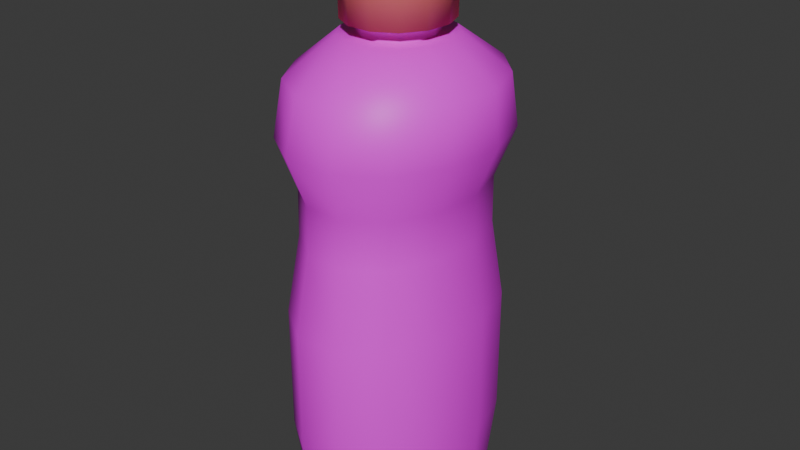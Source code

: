 # Source: Baby_Oil_Model.blend  (saved by Blender 4.2.66; exported with 4.5.12 LTS)
import bpy
from mathutils import Matrix  # noqa: F401  (used for matrix-valued properties, if any)

bpy.ops.wm.read_factory_settings(use_empty=True)
scene = bpy.context.scene
scene.name = 'Scene'

# ---- collections
col_collection = bpy.data.collections.new('Collection'); scene.collection.children.link(col_collection)

# ---- images (referenced by path relative to the original .blend; pixels are not part of the script)
import os
ASSET_DIR = os.environ.get("B2B_ASSET_DIR", "")  # directory of the original .blend (textures are referenced by path, not embedded)
HERE = os.path.dirname(os.path.abspath(__file__))  # packed textures are extracted next to this script under _unpacked/

def load_image(name, relpath, width, height, colorspace="sRGB"):
    """Load a texture the original file referenced (path relative to the .blend, or extracted next to this script)."""
    p = next((c for c in (os.path.join(HERE, relpath), os.path.join(ASSET_DIR, relpath)) if relpath and os.path.exists(c)), "")
    if p:
        img = bpy.data.images.load(p, check_existing=True)
        img.name = name
    else:  # same state as the original file: an image datablock whose file is absent (Cycles renders it pink)
        img = bpy.data.images.new(name, width, height)
        img.source = "FILE"
        img.filepath = "//" + (relpath or name)
    img.colorspace_settings.name = colorspace
    return img
img_baby_oil_with_background_jpg = load_image('Baby Oil With Background.jpg', 'Baby Oil With Background.jpg', 1024, 1024, 'sRGB')

# ---- materials (node trees are filled in below, after node groups)
mat_material = bpy.data.materials.new('Material')
mat_material.alpha_threshold = 0.0
mat_material.roughness = 0.5
mat_material.line_color = (0.0, 0.0, 0.0, 1.0)
mat_red = bpy.data.materials.new('Red')

# ---- material node trees
mat_material.use_nodes = True; mat_material.node_tree.nodes.clear()
_N = mat_material.node_tree.nodes; _L = mat_material.node_tree.links
n0 = _N.new('ShaderNodeOutputMaterial'); n0.name = 'Material Output'; n0.location = (300, 300)
n1 = _N.new('ShaderNodeBsdfPrincipled'); n1.name = 'Principled BSDF'; n1.location = (10, 300)
n1.inputs[3].default_value = 1.45
n2 = _N.new('ShaderNodeTexImage'); n2.name = 'Image Texture'; n2.location = (-280, 280)
n2.image = img_baby_oil_with_background_jpg
_L.new(n1.outputs[0], n0.inputs[0])
_L.new(n2.outputs[0], n1.inputs[0])
n0.is_active_output = True
mat_red.use_nodes = True; mat_red.node_tree.nodes.clear()
_N = mat_red.node_tree.nodes; _L = mat_red.node_tree.links
n0 = _N.new('ShaderNodeBsdfPrincipled'); n0.name = 'Principled BSDF'; n0.location = (10, 300)
n0.inputs[0].default_value = (0.8004, 0.1814, 0.1732, 1.0)
n1 = _N.new('ShaderNodeOutputMaterial'); n1.name = 'Material Output'; n1.location = (300, 300)
_L.new(n0.outputs[0], n1.inputs[0])
n1.is_active_output = True

# ---- world
world_world = bpy.data.worlds.new('World'); scene.world = world_world
world_world.use_nodes = True; world_world.node_tree.nodes.clear()
_N = world_world.node_tree.nodes; _L = world_world.node_tree.links
n0 = _N.new('ShaderNodeOutputWorld'); n0.name = 'World Output'; n0.location = (300, 300)
n1 = _N.new('ShaderNodeBackground'); n1.name = 'Background'; n1.location = (10, 300)
n1.inputs[0].default_value = (0.05088, 0.05088, 0.05088, 1.0)
_L.new(n1.outputs[0], n0.inputs[0])
n0.is_active_output = True
world_world.color = (0.05088, 0.05088, 0.05088)
world_world.sun_shadow_jitter_overblur = 0.0

# ---- meshes
me_circle = bpy.data.meshes.new('Circle')
me_circle.from_pydata([(0.0, 1.0, -1.368e-07), (-0.379, 0.8855, -1.774e-07), (-0.6567, 0.5681, -1.943e-07), (-0.7921, 0.1205, -1.943e-07), (-0.7461, -0.3546, -1.943e-07), (-0.5407, -0.7485, -1.774e-07), (-0.2053, -0.9709, -1.368e-07), (0.2053, -0.9709, -1.368e-07), (0.5407, -0.7485, -1.774e-07), (0.7461, -0.3546, -1.943e-07), (0.7921, 0.1205, -1.943e-07), (0.6567, 0.5681, -1.943e-07), (0.379, 0.8855, -1.774e-07), (1.3e-09, 1.144, 0.7519), (-0.4131, 1.013, 0.7519), (-0.7081, 0.6499, 0.7519), (-0.8541, 0.1379, 0.7519), (-0.8045, -0.4057, 0.7519), (-0.5895, -0.8564, 0.7519), (-0.228, -1.111, 0.7519), (0.228, -1.111, 0.7519), (0.5895, -0.8564, 0.7519), (0.8045, -0.4057, 0.7519), (0.8541, 0.1379, 0.7519), (0.7081, 0.6499, 0.7519), (0.4131, 1.013, 0.7519), (1.3e-09, 1.144, 1.984), (-0.4131, 1.013, 1.984), (-0.7081, 0.6499, 1.984), (-0.8541, 0.1379, 1.984), (-0.8045, -0.4057, 1.984), (-0.5895, -0.8564, 1.984), (-0.228, -1.111, 1.984), (0.228, -1.111, 1.984), (0.5895, -0.8564, 1.984), (0.8045, -0.4057, 1.984), (0.8541, 0.1379, 1.984), (0.7081, 0.6499, 1.984), (0.4131, 1.013, 1.984), (3.554e-09, 1.004, 2.736), (-0.3601, 0.8891, 2.736), (-0.6215, 0.5704, 2.736), (-0.7496, 0.121, 2.736), (-0.7061, -0.3561, 2.736), (-0.5138, -0.7516, 2.736), (-0.1963, -0.975, 2.736), (0.1963, -0.975, 2.736), (0.5138, -0.7516, 2.736), (0.7061, -0.3561, 2.736), (0.7496, 0.121, 2.736), (0.6215, 0.5704, 2.736), (0.3601, 0.8891, 2.736), (3.994e-09, 0.9874, 3.186), (-0.361, 0.8743, 3.186), (-0.6252, 0.5609, 3.186), (-0.7541, 0.119, 3.186), (-0.7103, -0.3501, 3.186), (-0.5152, -0.7391, 3.186), (-0.1958, -0.9587, 3.186), (0.1958, -0.9587, 3.186), (0.5152, -0.7391, 3.186), (0.7103, -0.3501, 3.186), (0.7541, 0.119, 3.186), (0.6252, 0.5609, 3.186), (0.361, 0.8743, 3.186), (5.796e-09, 1.162, 3.666), (-0.4507, 1.029, 3.666), (-0.7825, 0.6602, 3.666), (-0.9438, 0.1401, 3.666), (-0.889, -0.4121, 3.666), (-0.6431, -0.8699, 3.666), (-0.2431, -1.128, 3.666), (0.2431, -1.128, 3.666), (0.6431, -0.8699, 3.666), (0.889, -0.4121, 3.666), (0.9438, 0.1401, 3.666), (0.7825, 0.6602, 3.666), (0.4507, 1.029, 3.666), (3.809e-09, 1.036, 4.17), (-0.4296, 0.9172, 4.17), (-0.7516, 0.5884, 4.17), (-0.9066, 0.1249, 4.17), (-0.8539, -0.3673, 4.17), (-0.613, -0.7754, 4.17), (-0.2278, -1.006, 4.17), (0.2278, -1.006, 4.17), (0.613, -0.7754, 4.17), (0.8539, -0.3673, 4.17), (0.9066, 0.1249, 4.17), (0.7516, 0.5884, 4.17), (0.4296, 0.9172, 4.17), (1.437e-08, 0.5387, 4.519), (-0.2348, 0.477, 4.519), (-0.4141, 0.306, 4.519), (-0.4995, 0.06493, 4.519), (-0.4704, -0.191, 4.519), (-0.3351, -0.4032, 4.519), (-0.1222, -0.523, 4.519), (0.1222, -0.523, 4.519), (0.3351, -0.4032, 4.519), (0.4704, -0.191, 4.519), (0.4995, 0.06493, 4.519), (0.4141, 0.306, 4.519), (0.2348, 0.477, 4.519), (1.665e-08, 0.3751, 4.519), (-0.1643, 0.3321, 4.519), (-0.2901, 0.2131, 4.519), (-0.3499, 0.04521, 4.519), (-0.3296, -0.133, 4.519), (-0.2344, -0.2808, 4.519), (-0.08521, -0.3642, 4.519), (0.08521, -0.3642, 4.519), (0.2344, -0.2808, 4.519), (0.3296, -0.133, 4.519), (0.3499, 0.04521, 4.519), (0.2901, 0.2131, 4.519), (0.1643, 0.3321, 4.519), (1.409e-10, 0.3751, 4.643), (-0.1665, 0.3321, 4.643), (-0.2942, 0.2131, 4.643), (-0.3548, 0.04521, 4.643), (-0.3342, -0.133, 4.643), (-0.2376, -0.2808, 4.643), (-0.08628, -0.3642, 4.643), (0.08628, -0.3642, 4.643), (0.2376, -0.2808, 4.643), (0.3342, -0.133, 4.643), (0.3548, 0.04521, 4.643), (0.2942, 0.2131, 4.643), (0.1665, 0.3321, 4.643), (1.12e-09, 0.5092, 4.643), (-0.2252, 0.4508, 4.643), (-0.3975, 0.2892, 4.643), (-0.4795, 0.06137, 4.643), (-0.4517, -0.1805, 4.643), (-0.3214, -0.3811, 4.643), (-0.117, -0.4944, 4.643), (0.117, -0.4944, 4.643), (0.3214, -0.3811, 4.643), (0.4517, -0.1805, 4.643), (0.4795, 0.06137, 4.643), (0.3975, 0.2892, 4.643), (0.2252, 0.4508, 4.643), (-3.245e-07, 0.5092, 5.356), (-0.2364, 0.4508, 5.356), (-0.4185, 0.2892, 5.356), (-0.5048, 0.06137, 5.356), (-0.4754, -0.1805, 5.356), (-0.3373, -0.3811, 5.356), (-0.1218, -0.4944, 5.356), (0.1218, -0.4944, 5.356), (0.3373, -0.3811, 5.356), (0.4754, -0.1805, 5.356), (0.5048, 0.06137, 5.356), (0.4185, 0.2892, 5.356), (0.2364, 0.4508, 5.356), (-3.326e-07, 0.4017, 5.403), (-0.1866, 0.3557, 5.403), (-0.3305, 0.2282, 5.403), (-0.3986, 0.04842, 5.403), (-0.3755, -0.1424, 5.403), (-0.2663, -0.3007, 5.403), (-0.09613, -0.39, 5.403), (0.09613, -0.39, 5.403), (0.2663, -0.3007, 5.403), (0.3755, -0.1424, 5.403), (0.3986, 0.04842, 5.403), (0.3305, 0.2282, 5.403), (0.1866, 0.3557, 5.403)], [], [(10, 9, 22, 23), (3, 2, 15, 16), (11, 10, 23, 24), (4, 3, 16, 17), (12, 11, 24, 25), (5, 4, 17, 18), (0, 12, 25, 13), (6, 5, 18, 19), (7, 6, 19, 20), (8, 7, 20, 21), (1, 0, 13, 14), (9, 8, 21, 22), (2, 1, 14, 15), (25, 24, 37, 38), (18, 17, 30, 31), (13, 25, 38, 26), (19, 18, 31, 32), (20, 19, 32, 33), (21, 20, 33, 34), (14, 13, 26, 27), (22, 21, 34, 35), (15, 14, 27, 28), (23, 22, 35, 36), (16, 15, 28, 29), (24, 23, 36, 37), (17, 16, 29, 30), (34, 33, 46, 47), (27, 26, 39, 40), (35, 34, 47, 48), (28, 27, 40, 41), (36, 35, 48, 49), (29, 28, 41, 42), (37, 36, 49, 50), (30, 29, 42, 43), (38, 37, 50, 51), (31, 30, 43, 44), (26, 38, 51, 39), (32, 31, 44, 45), (33, 32, 45, 46), (43, 42, 55, 56), (51, 50, 63, 64), (44, 43, 56, 57), (39, 51, 64, 52), (45, 44, 57, 58), (46, 45, 58, 59), (47, 46, 59, 60), (40, 39, 52, 53), (48, 47, 60, 61), (41, 40, 53, 54), (49, 48, 61, 62), (42, 41, 54, 55), (50, 49, 62, 63), (60, 59, 72, 73), (53, 52, 65, 66), (61, 60, 73, 74), (54, 53, 66, 67), (62, 61, 74, 75), (55, 54, 67, 68), (63, 62, 75, 76), (56, 55, 68, 69), (64, 63, 76, 77), (57, 56, 69, 70), (52, 64, 77, 65), (58, 57, 70, 71), (59, 58, 71, 72), (69, 68, 81, 82), (77, 76, 89, 90), (70, 69, 82, 83), (65, 77, 90, 78), (71, 70, 83, 84), (72, 71, 84, 85), (73, 72, 85, 86), (66, 65, 78, 79), (74, 73, 86, 87), (67, 66, 79, 80), (75, 74, 87, 88), (68, 67, 80, 81), (76, 75, 88, 89), (86, 85, 98, 99), (79, 78, 91, 92), (87, 86, 99, 100), (80, 79, 92, 93), (88, 87, 100, 101), (81, 80, 93, 94), (89, 88, 101, 102), (82, 81, 94, 95), (90, 89, 102, 103), (83, 82, 95, 96), (78, 90, 103, 91), (84, 83, 96, 97), (85, 84, 97, 98), (102, 101, 114, 115), (112, 111, 124, 125), (95, 94, 107, 108), (103, 102, 115, 116), (96, 95, 108, 109), (91, 103, 116, 104), (97, 96, 109, 110), (98, 97, 110, 111), (99, 98, 111, 112), (92, 91, 104, 105), (100, 99, 112, 113), (93, 92, 105, 106), (101, 100, 113, 114), (94, 93, 106, 107), (128, 127, 140, 141), (105, 104, 117, 118), (113, 112, 125, 126), (106, 105, 118, 119), (114, 113, 126, 127), (107, 106, 119, 120), (115, 114, 127, 128), (108, 107, 120, 121), (116, 115, 128, 129), (109, 108, 121, 122), (104, 116, 129, 117), (110, 109, 122, 123), (111, 110, 123, 124), (137, 136, 149, 150), (121, 120, 133, 134), (129, 128, 141, 142), (122, 121, 134, 135), (117, 129, 142, 130), (123, 122, 135, 136), (124, 123, 136, 137), (125, 124, 137, 138), (118, 117, 130, 131), (126, 125, 138, 139), (119, 118, 131, 132), (127, 126, 139, 140), (120, 119, 132, 133), (154, 153, 166, 167), (138, 137, 150, 151), (131, 130, 143, 144), (139, 138, 151, 152), (132, 131, 144, 145), (140, 139, 152, 153), (133, 132, 145, 146), (141, 140, 153, 154), (134, 133, 146, 147), (142, 141, 154, 155), (135, 134, 147, 148), (130, 142, 155, 143), (136, 135, 148, 149), (157, 156, 168, 167, 166, 165, 164, 163, 162, 161, 160, 159, 158), (147, 146, 159, 160), (155, 154, 167, 168), (148, 147, 160, 161), (143, 155, 168, 156), (149, 148, 161, 162), (150, 149, 162, 163), (151, 150, 163, 164), (144, 143, 156, 157), (152, 151, 164, 165), (145, 144, 157, 158), (153, 152, 165, 166), (146, 145, 158, 159)])
me_circle.polygons.foreach_set('use_smooth', [True] * 157)
me_circle.polygons.foreach_set('material_index', [0, 0, 0, 0, 0, 0, 0, 0, 0, 0, 0, 0, 0, 0, 0, 0, 0, 0, 0, 0, 0, 0, 0, 0, 0, 0, 0, 0, 0, 0, 0, 0, 0, 0, 0, 0, 0, 0, 0, 0, 0, 0, 0, 0, 0, 0, 0, 0, 0, 0, 0, 0, 0, 0, 0, 0, 0, 0, 0, 0, 0, 0, 0, 0, 0, 0, 0, 0, 0, 0, 0, 0, 0, 0, 0, 0, 0, 0, 0, 0, 0, 0, 0, 0, 0, 0, 0, 0, 0, 0, 0, 0, 0, 0, 0, 0, 0, 0, 0, 0, 0, 0, 0, 0, 0, 1, 0, 0, 0, 0, 0, 0, 0, 0, 0, 0, 0, 0, 1, 1, 1, 1, 1, 1, 1, 1, 1, 1, 1, 1, 1, 1, 1, 1, 1, 1, 1, 1, 1, 1, 1, 1, 1, 1, 1, 1, 1, 1, 1, 1, 1, 1, 1, 1, 1, 1, 1])
_uv = me_circle.uv_layers.new(name='UVMap')
_uv.uv.foreach_set('vector', [0.5206, 0.05725, 0.4394, 0.05725, 0.4306, 0.1858, 0.5236, 0.1858, 0.4794, 0.05725, 0.4028, 0.05725, 0.3888, 0.1858, 0.4764, 0.1858, 0.5972, 0.05725, 0.5206, 0.05725, 0.5236, 0.1858, 0.6112, 0.1858, 0.5606, 0.05725, 0.4794, 0.05725, 0.4764, 0.1858, 0.5694, 0.1858, 0.6514, 0.05725, 0.5972, 0.05725, 0.6112, 0.1858, 0.6733, 0.1858, 0.628, 0.05725, 0.5606, 0.05725, 0.5694, 0.1858, 0.6465, 0.1858, 0.1758, 0.1995, 0.1213, 0.1995, 0.1135, 0.2876, 0.1758, 0.2876, 0.6661, 0.05725, 0.628, 0.05725, 0.6465, 0.1858, 0.69, 0.1858, 0.8096, 0.2482, 0.8657, 0.2482, 0.8697, 0.3363, 0.8056, 0.3363, 0.372, 0.05725, 0.3339, 0.05725, 0.31, 0.1858, 0.3535, 0.1858, 0.2302, 0.1995, 0.1758, 0.1995, 0.1758, 0.2876, 0.2381, 0.2876, 0.4394, 0.05725, 0.372, 0.05725, 0.3535, 0.1858, 0.4306, 0.1858, 0.4028, 0.05725, 0.3486, 0.05725, 0.3267, 0.1858, 0.3888, 0.1858, 0.6733, 0.1858, 0.6112, 0.1858, 0.6112, 0.3966, 0.6733, 0.3966, 0.6465, 0.1858, 0.5694, 0.1858, 0.5694, 0.3966, 0.6465, 0.3966, 0.1758, 0.2876, 0.1135, 0.2876, 0.1135, 0.4319, 0.1758, 0.4319, 0.69, 0.1858, 0.6465, 0.1858, 0.6465, 0.3966, 0.69, 0.3966, 0.8056, 0.3363, 0.8697, 0.3363, 0.8697, 0.4807, 0.8056, 0.4807, 0.3535, 0.1858, 0.31, 0.1858, 0.31, 0.3966, 0.3535, 0.3966, 0.2381, 0.2876, 0.1758, 0.2876, 0.1758, 0.4319, 0.2381, 0.4319, 0.4306, 0.1858, 0.3535, 0.1858, 0.3535, 0.3966, 0.4306, 0.3966, 0.3888, 0.1858, 0.3267, 0.1858, 0.3267, 0.3966, 0.3888, 0.3966, 0.5236, 0.1858, 0.4306, 0.1858, 0.4306, 0.3966, 0.5236, 0.3966, 0.4764, 0.1858, 0.3888, 0.1858, 0.3888, 0.3966, 0.4764, 0.3966, 0.6112, 0.1858, 0.5236, 0.1858, 0.5236, 0.3966, 0.6112, 0.3966, 0.5694, 0.1858, 0.4764, 0.1858, 0.4764, 0.3966, 0.5694, 0.3966, 0.3535, 0.3966, 0.31, 0.3966, 0.3333, 0.5252, 0.3715, 0.5252, 0.2381, 0.4319, 0.1758, 0.4319, 0.1758, 0.52, 0.2304, 0.52, 0.4306, 0.3966, 0.3535, 0.3966, 0.3715, 0.5252, 0.4391, 0.5252, 0.3888, 0.3966, 0.3267, 0.3966, 0.3479, 0.5252, 0.4024, 0.5252, 0.5236, 0.3966, 0.4306, 0.3966, 0.4391, 0.5252, 0.5207, 0.5252, 0.4764, 0.3966, 0.3888, 0.3966, 0.4024, 0.5252, 0.4793, 0.5252, 0.6112, 0.3966, 0.5236, 0.3966, 0.5207, 0.5252, 0.5976, 0.5252, 0.5694, 0.3966, 0.4764, 0.3966, 0.4793, 0.5252, 0.5609, 0.5252, 0.6733, 0.3966, 0.6112, 0.3966, 0.5976, 0.5252, 0.6521, 0.5252, 0.6465, 0.3966, 0.5694, 0.3966, 0.5609, 0.5252, 0.6285, 0.5252, 0.1758, 0.4319, 0.1135, 0.4319, 0.1211, 0.52, 0.1758, 0.52, 0.69, 0.3966, 0.6465, 0.3966, 0.6285, 0.5252, 0.6667, 0.5252, 0.8056, 0.4807, 0.8697, 0.4807, 0.8658, 0.5687, 0.8095, 0.5687, 0.5609, 0.5252, 0.4793, 0.5252, 0.4796, 0.6021, 0.5599, 0.6021, 0.6521, 0.5252, 0.5976, 0.5252, 0.5959, 0.6021, 0.6495, 0.6021, 0.6285, 0.5252, 0.5609, 0.5252, 0.5599, 0.6021, 0.6264, 0.6021, 0.1758, 0.52, 0.1211, 0.52, 0.122, 0.5727, 0.1758, 0.5727, 0.6667, 0.5252, 0.6285, 0.5252, 0.6264, 0.6021, 0.664, 0.6021, 0.8095, 0.5687, 0.8658, 0.5687, 0.8653, 0.6214, 0.81, 0.6214, 0.3715, 0.5252, 0.3333, 0.5252, 0.336, 0.6021, 0.3736, 0.6021, 0.2304, 0.52, 0.1758, 0.52, 0.1758, 0.5727, 0.2295, 0.5727, 0.4391, 0.5252, 0.3715, 0.5252, 0.3736, 0.6021, 0.4401, 0.6021, 0.4024, 0.5252, 0.3479, 0.5252, 0.3505, 0.6021, 0.4041, 0.6021, 0.5207, 0.5252, 0.4391, 0.5252, 0.4401, 0.6021, 0.5204, 0.6021, 0.4793, 0.5252, 0.4024, 0.5252, 0.4041, 0.6021, 0.4796, 0.6021, 0.5976, 0.5252, 0.5207, 0.5252, 0.5204, 0.6021, 0.5959, 0.6021, 0.3736, 0.6021, 0.336, 0.6021, 0.307, 0.6843, 0.3512, 0.6843, 0.2295, 0.5727, 0.1758, 0.5727, 0.1758, 0.629, 0.239, 0.629, 0.4401, 0.6021, 0.3736, 0.6021, 0.3512, 0.6843, 0.4295, 0.6843, 0.4041, 0.6021, 0.3505, 0.6021, 0.324, 0.6843, 0.3871, 0.6843, 0.5204, 0.6021, 0.4401, 0.6021, 0.4295, 0.6843, 0.524, 0.6843, 0.4796, 0.6021, 0.4041, 0.6021, 0.3871, 0.6843, 0.476, 0.6843, 0.5959, 0.6021, 0.5204, 0.6021, 0.524, 0.6843, 0.6129, 0.6843, 0.5599, 0.6021, 0.4796, 0.6021, 0.476, 0.6843, 0.5705, 0.6843, 0.6495, 0.6021, 0.5959, 0.6021, 0.6129, 0.6843, 0.676, 0.6843, 0.6264, 0.6021, 0.5599, 0.6021, 0.5705, 0.6843, 0.6488, 0.6843, 0.1758, 0.5727, 0.122, 0.5727, 0.1125, 0.629, 0.1758, 0.629, 0.664, 0.6021, 0.6264, 0.6021, 0.6488, 0.6843, 0.693, 0.6843, 0.81, 0.6214, 0.8653, 0.6214, 0.8702, 0.6777, 0.8051, 0.6777, 0.5705, 0.6843, 0.476, 0.6843, 0.4786, 0.7704, 0.5628, 0.7704, 0.676, 0.6843, 0.6129, 0.6843, 0.6006, 0.7704, 0.6569, 0.7704, 0.6488, 0.6843, 0.5705, 0.6843, 0.5628, 0.7704, 0.6326, 0.7704, 0.1758, 0.629, 0.1125, 0.629, 0.1194, 0.688, 0.1758, 0.688, 0.693, 0.6843, 0.6488, 0.6843, 0.6326, 0.7704, 0.672, 0.7704, 0.8051, 0.6777, 0.8702, 0.6777, 0.8667, 0.7367, 0.8086, 0.7367, 0.3512, 0.6843, 0.307, 0.6843, 0.328, 0.7704, 0.3674, 0.7704, 0.239, 0.629, 0.1758, 0.629, 0.1758, 0.688, 0.2322, 0.688, 0.4295, 0.6843, 0.3512, 0.6843, 0.3674, 0.7704, 0.4372, 0.7704, 0.3871, 0.6843, 0.324, 0.6843, 0.3431, 0.7704, 0.3994, 0.7704, 0.524, 0.6843, 0.4295, 0.6843, 0.4372, 0.7704, 0.5214, 0.7704, 0.476, 0.6843, 0.3871, 0.6843, 0.3994, 0.7704, 0.4786, 0.7704, 0.6129, 0.6843, 0.524, 0.6843, 0.5214, 0.7704, 0.6006, 0.7704, 0.3674, 0.7704, 0.328, 0.7704, 0.4106, 0.8301, 0.431, 0.8301, 0.2322, 0.688, 0.1758, 0.688, 0.1758, 0.7288, 0.2051, 0.7288, 0.4372, 0.7704, 0.3674, 0.7704, 0.431, 0.8301, 0.4673, 0.8301, 0.3994, 0.7704, 0.3431, 0.7704, 0.4184, 0.8301, 0.4477, 0.8301, 0.5214, 0.7704, 0.4372, 0.7704, 0.4673, 0.8301, 0.5111, 0.8301, 0.4786, 0.7704, 0.3994, 0.7704, 0.4477, 0.8301, 0.4889, 0.8301, 0.6006, 0.7704, 0.5214, 0.7704, 0.5111, 0.8301, 0.5523, 0.8301, 0.5628, 0.7704, 0.4786, 0.7704, 0.4889, 0.8301, 0.5327, 0.8301, 0.6569, 0.7704, 0.6006, 0.7704, 0.5523, 0.8301, 0.5816, 0.8301, 0.6326, 0.7704, 0.5628, 0.7704, 0.5327, 0.8301, 0.569, 0.8301, 0.1758, 0.688, 0.1194, 0.688, 0.1465, 0.7288, 0.1758, 0.7288, 0.2048, 0.688, 0.2562, 0.688, 0.2176, 0.7288, 0.1909, 0.7288, 0.8086, 0.7367, 0.8667, 0.7367, 0.8528, 0.7776, 0.8226, 0.7776, 0.0, 0.0, 0.0, 0.0, 0.0, 0.0, 0.0, 0.0, 0.1466, 0.7288, 0.1653, 0.7288, 0.1653, 0.7434, 0.1466, 0.7434, 0.0, 0.0, 0.0, 0.0, 0.0, 0.0, 0.0, 0.0, 0.4707, 0.7406, 0.4481, 0.7406, 0.4638, 0.7406, 0.4796, 0.7406, 0.5418, 0.7406, 0.559, 0.7406, 0.5411, 0.7406, 0.5291, 0.7406, 0.5, 0.7406, 0.4707, 0.7406, 0.4796, 0.7406, 0.5, 0.7406, 0.5151, 0.7406, 0.5418, 0.7406, 0.5291, 0.7406, 0.5105, 0.7406, 0.4849, 0.7406, 0.5151, 0.7406, 0.5105, 0.7406, 0.4895, 0.7406, 0.4582, 0.7406, 0.4849, 0.7406, 0.4895, 0.7406, 0.4709, 0.7406, 0.5293, 0.7406, 0.5, 0.7406, 0.5, 0.7406, 0.5204, 0.7406, 0.0, 0.0, 0.0, 0.0, 0.0, 0.0, 0.0, 0.0, 0.5519, 0.7406, 0.5293, 0.7406, 0.5204, 0.7406, 0.5362, 0.7406, 0.0, 0.0, 0.0, 0.0, 0.0, 0.0, 0.0, 0.0, 0.0, 0.0, 0.0, 0.0, 0.0, 0.0, 0.0, 0.0, 0.0, 0.0, 0.0, 0.0, 0.0, 0.0, 0.0, 0.0, 0.1962, 0.7288, 0.1758, 0.7288, 0.1758, 0.7434, 0.1962, 0.7434, 0.1347, 0.7288, 0.1466, 0.7288, 0.1466, 0.7434, 0.1347, 0.7434, 0.2119, 0.7288, 0.1962, 0.7288, 0.1962, 0.7434, 0.2119, 0.7434, 0.5077, 0.8301, 0.4773, 0.8301, 0.4773, 0.8513, 0.5077, 0.8513, 0.2194, 0.7288, 0.2119, 0.7288, 0.2119, 0.7434, 0.2194, 0.7434, 0.1396, 0.7288, 0.1322, 0.7288, 0.1322, 0.7434, 0.1396, 0.7434, 0.2169, 0.7288, 0.2194, 0.7288, 0.2194, 0.7434, 0.2169, 0.7434, 0.1554, 0.7288, 0.1396, 0.7288, 0.1396, 0.7434, 0.1554, 0.7434, 0.2049, 0.7288, 0.2169, 0.7288, 0.2169, 0.7434, 0.2049, 0.7434, 0.1758, 0.7288, 0.1554, 0.7288, 0.1554, 0.7434, 0.1758, 0.7434, 0.1863, 0.7288, 0.2049, 0.7288, 0.2049, 0.7434, 0.1863, 0.7434, 0.8271, 0.7776, 0.8482, 0.7776, 0.8482, 0.7921, 0.8271, 0.7921, 0.8438, 0.8661, 0.8396, 0.8632, 0.8527, 0.8172, 0.8778, 0.8301, 0.0, 0.0, 0.0, 0.0, 0.0, 0.0, 0.0, 0.0, 0.4796, 0.7551, 0.4638, 0.7551, 0.4509, 0.7551, 0.4723, 0.7551, 0.5291, 0.7551, 0.5411, 0.7551, 0.5558, 0.7551, 0.5395, 0.7551, 0.5, 0.7551, 0.4796, 0.7551, 0.4723, 0.7551, 0.5, 0.7551, 0.5105, 0.7551, 0.5291, 0.7551, 0.5395, 0.7551, 0.5143, 0.7551, 0.4895, 0.7551, 0.5105, 0.7551, 0.5143, 0.7551, 0.4857, 0.7551, 0.4709, 0.7551, 0.4895, 0.7551, 0.4857, 0.7551, 0.4605, 0.7551, 0.5204, 0.7551, 0.5, 0.7551, 0.5, 0.7551, 0.5277, 0.7551, 0.0, 0.0, 0.0, 0.0, 0.0, 0.0, 0.0, 0.0, 0.5362, 0.7551, 0.5204, 0.7551, 0.5277, 0.7551, 0.5491, 0.7551, 0.0, 0.0, 0.0, 0.0, 0.0, 0.0, 0.0, 0.0, 0.0, 0.0, 0.0, 0.0, 0.0, 0.0, 0.0, 0.0, 0.5495, 0.9733, 0.5105, 0.9733, 0.5083, 0.9812, 0.539, 0.9812, 0.8461, 0.8705, 0.8438, 0.8661, 0.8778, 0.8301, 0.8947, 0.8542, 0.8266, 0.8775, 0.8303, 0.8811, 0.8021, 0.9209, 0.7867, 0.8984, 0.8461, 0.8754, 0.8461, 0.8705, 0.8947, 0.8542, 0.8985, 0.8845, 0.8251, 0.8727, 0.8266, 0.8775, 0.7867, 0.8984, 0.7834, 0.8735, 0.8439, 0.8796, 0.8461, 0.8754, 0.8985, 0.8845, 0.8868, 0.9142, 0.8263, 0.8678, 0.8251, 0.8727, 0.7834, 0.8735, 0.7873, 0.8496, 0.84, 0.8822, 0.8439, 0.8796, 0.8868, 0.9142, 0.861, 0.9354, 0.8297, 0.8642, 0.8263, 0.8678, 0.7873, 0.8496, 0.8021, 0.8291, 0.8352, 0.8825, 0.84, 0.8822, 0.861, 0.9354, 0.8284, 0.9351, 0.8345, 0.8626, 0.8297, 0.8642, 0.8021, 0.8291, 0.8255, 0.8172, 0.8303, 0.8811, 0.8352, 0.8825, 0.8284, 0.9351, 0.8021, 0.9209, 0.8396, 0.8632, 0.8345, 0.8626, 0.8255, 0.8172, 0.8527, 0.8172, 0.5219, 0.8441, 0.5, 0.8441, 0.4781, 0.8441, 0.4613, 0.8441, 0.4533, 0.8441, 0.456, 0.8441, 0.4688, 0.8441, 0.4887, 0.8441, 0.5113, 0.8441, 0.5312, 0.8441, 0.544, 0.8441, 0.5467, 0.8441, 0.5387, 0.8441, 0.5309, 0.9733, 0.4895, 0.9733, 0.4917, 0.9812, 0.5244, 0.9812, 0.1481, 0.8269, 0.1267, 0.8269, 0.1371, 0.8324, 0.1539, 0.8324, 0.2153, 0.8269, 0.2315, 0.8269, 0.2198, 0.8324, 0.207, 0.8324, 0.1758, 0.8269, 0.1481, 0.8269, 0.1539, 0.8324, 0.1758, 0.8324, 0.1901, 0.8269, 0.2153, 0.8269, 0.207, 0.8324, 0.187, 0.8324, 0.4857, 0.8387, 0.5143, 0.8387, 0.5113, 0.8441, 0.4887, 0.8441, 0.1362, 0.8269, 0.1615, 0.8269, 0.1645, 0.8324, 0.1446, 0.8324, 0.2035, 0.8269, 0.1758, 0.8269, 0.1758, 0.8324, 0.1976, 0.8324, 0.4691, 0.9733, 0.4348, 0.9733, 0.4486, 0.9812, 0.4756, 0.9812, 0.2249, 0.8269, 0.2035, 0.8269, 0.1976, 0.8324, 0.2145, 0.8324, 0.5105, 0.9733, 0.4691, 0.9733, 0.4756, 0.9812, 0.5083, 0.9812, 0.4895, 0.9733, 0.4505, 0.9733, 0.461, 0.9812, 0.4917, 0.9812])
me_circle.materials.append(mat_material)
me_circle.materials.append(mat_red)
me_circle.update()

# ---- objects
ob_circle = bpy.data.objects.new('Circle', me_circle)

# ---- transforms, parenting, visibility, modifiers, constraints
ob_circle.location = (0.0, 0.0, -2.087)
ob_circle.scale = (0.8467, 0.8467, 0.8467)

# ---- collection membership
col_collection.objects.link(ob_circle)

# ---- scene / render settings (as saved in the file)
scene.frame_start = 1; scene.frame_end = 250; scene.frame_set(1)
scene.render.engine = 'BLENDER_EEVEE_NEXT'
bpy.context.view_layer.update()

# ---- added for rendering (the .blend has no active camera and no usable light): camera, sun
cam_auto = bpy.data.cameras.new('AutoCamera')
cam_auto.lens = 50.0
cam_auto.sensor_width = 36.0
cam_auto.clip_end = 1000.0
ob_auto_camera = bpy.data.objects.new('AutoCamera', cam_auto)
scene.collection.objects.link(ob_auto_camera)
ob_auto_camera.location = (4.829, -5.78051, 4.06337)
ob_auto_camera.rotation_euler = (1.09748, -7.21219e-08, 0.694738)
scene.camera = ob_auto_camera
light_auto_sun = bpy.data.lights.new('AutoSun', 'SUN')
light_auto_sun.energy = 3.0
light_auto_sun.angle = 0.0523599
ob_auto_sun = bpy.data.objects.new('AutoSun', light_auto_sun)
scene.collection.objects.link(ob_auto_sun)
ob_auto_sun.rotation_euler = (0.872665, 0.174533, 0.523599)
bpy.context.view_layer.update()
